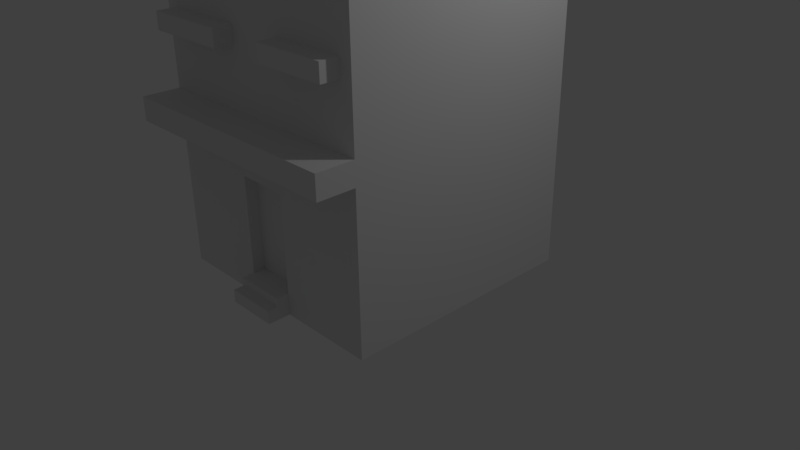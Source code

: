 # Source: Casa-futurista-buena.blend  (saved by Blender 2.77.0; exported with 4.5.12 LTS)
import bpy
from mathutils import Matrix  # noqa: F401  (used for matrix-valued properties, if any)

bpy.ops.wm.read_factory_settings(use_empty=True)
scene = bpy.context.scene
scene.name = 'Scene'

# ---- collections
col_collection_1 = bpy.data.collections.new('Collection 1'); scene.collection.children.link(col_collection_1)

# ---- materials (node trees are filled in below, after node groups)
mat_material = bpy.data.materials.new('Material')
mat_material.alpha_threshold = 0.0
mat_material.use_transparent_shadow = False
mat_material.roughness = 0.5
mat_material.line_color = (0.0, 0.0, 0.0, 1.0)

# ---- material node trees

# ---- world
world_world = bpy.data.worlds.new('World'); scene.world = world_world
world_world.color = (0.05088, 0.05088, 0.05088)
world_world.use_sun_shadow = False
world_world.sun_shadow_jitter_overblur = 0.0
world_world.cycles.sampling_method = 'MANUAL'

# ---- cameras
cam_camera = bpy.data.cameras.new('Camera')
cam_camera.clip_end = 100.0
cam_camera.lens = 35.0
cam_camera.sensor_width = 32.0
cam_camera.sensor_height = 18.0
cam_camera.ortho_scale = 7.314
cam_camera.dof.focus_distance = 0.0
cam_camera.dof.aperture_fstop = 128.0

# ---- lights
light_lamp = bpy.data.lights.new('Lamp', 'POINT')
light_lamp.transmission_factor = 0.0
light_lamp.cutoff_distance = 30.0
light_lamp.energy = 100.0
light_lamp.shadow_buffer_clip_start = 1.001
light_lamp.shadow_soft_size = 0.1
light_lamp.shadow_maximum_resolution = 0.006
light_lamp.use_absolute_resolution = True

# ---- meshes
me_cube = bpy.data.meshes.new('Cube')
me_cube.from_pydata([(-1.283, -0.08746, 4.647), (-1.283, -0.08746, 5.941), (-1.283, 0.08746, 4.647), (-1.283, 0.08746, 5.941), (-1.108, -0.08746, 4.647), (-1.108, -0.08746, 5.941), (-1.108, 0.08746, 4.647), (-1.108, 0.08746, 5.941), (1.585, 1.585, -0.07154), (1.585, -1.585, -0.07154), (-1.585, -1.585, -0.07154), (-1.585, 1.585, -0.07154), (1.585, 1.585, 1.928), (1.585, -1.585, 1.928), (-1.585, -1.585, 1.928), (-1.585, 1.585, 1.928), (1.585, 1.585, 2.222), (1.585, -1.585, 2.222), (-1.585, 1.585, 2.222), (-1.585, -1.585, 2.222), (1.585, -2.063, 1.928), (-1.585, -2.063, 1.928), (1.585, -2.063, 2.222), (-1.585, -2.063, 2.222), (1.585, 1.585, 4.416), (1.585, -1.585, 4.416), (-1.585, 1.585, 4.416), (-1.585, -1.585, 4.416), (1.711, 1.711, 4.416), (1.711, -1.711, 4.416), (-1.711, 1.711, 4.416), (-1.711, -1.711, 4.416), (1.711, 1.711, 4.685), (1.711, -1.711, 4.685), (-1.711, 1.711, 4.685), (-1.711, -1.711, 4.685), (1.585, -1.585, 2.972), (-1.585, -1.585, 2.972), (1.585, -1.585, 3.188), (-1.585, -1.585, 3.188), (1.428, -1.585, 2.972), (1.428, -1.585, 3.188), (-1.443, -1.585, 3.188), (-1.443, -1.585, 2.972), (-0.3112, -1.585, 3.188), (-0.3112, -1.585, 2.972), (0.4501, -1.585, 3.188), (0.4501, -1.585, 2.972), (0.4501, -1.829, 3.188), (1.428, -1.829, 3.188), (1.428, -1.829, 2.972), (-0.3112, -1.829, 2.972), (-1.443, -1.829, 2.972), (-1.443, -1.829, 3.188), (-0.3112, -1.829, 3.188), (0.4501, -1.829, 2.972), (0.3185, -1.585, -0.07154), (-0.3631, -1.585, -0.07154), (-0.3631, -1.585, 1.459), (0.3185, -1.585, 1.459), (0.3185, -1.585, 0.2062), (-0.3631, -1.585, 0.2062), (0.3185, -1.746, -0.07154), (-0.3631, -1.746, -0.07154), (0.3185, -1.746, 0.2062), (-0.3631, -1.746, 0.2062), (-0.3631, -1.746, 0.09445), (0.3185, -1.746, 0.09445), (0.3185, -1.878, -0.07154), (-0.3631, -1.878, -0.07154), (0.3185, -1.878, 0.09445), (-0.3631, -1.878, 0.09445), (-0.3631, -1.418, 0.2062), (-0.3631, -1.418, 1.459), (0.3185, -1.418, 1.459), (0.3185, -1.418, 0.2062), (1.6, 1.6, 4.685), (1.6, -1.6, 4.685), (-1.6, 1.6, 4.685), (-1.6, -1.6, 4.685), (1.6, 1.6, 5.14), (1.6, -1.6, 5.14), (-1.6, 1.6, 5.14), (-1.6, -1.6, 5.14), (1.771, 1.771, 5.14), (1.771, -1.771, 5.14), (-1.771, 1.771, 5.14), (-1.771, -1.771, 5.14), (1.771, 1.771, 5.368), (1.771, -1.771, 5.368), (-1.771, 1.771, 5.368), (-1.771, -1.771, 5.368), (1.416, 1.416, 5.368), (1.416, -1.416, 5.368), (-1.416, 1.416, 5.368), (-1.416, -1.416, 5.368), (1.416, 1.416, 4.697), (1.416, -1.416, 4.697), (-1.416, 1.416, 4.697), (-1.416, -1.416, 4.697), (-1.061, -0.02849, 6.062), (-1.061, 0.02849, 6.062), (-1.061, -0.02849, 6.005), (-1.061, 0.02849, 6.005), (1.52, -0.02849, 5.346), (1.52, 0.02849, 5.346), (1.52, -0.02849, 5.289), (1.52, 0.02849, 5.289), (-0.09005, -0.02849, 5.714), (-0.09005, 0.02849, 5.714), (-0.09005, -0.02849, 5.657), (-0.09005, 0.02849, 5.657), (-0.2385, 0.7602, 4.649), (-0.2385, 0.7602, 5.294), (-0.2385, 1.237, 4.649), (-0.2385, 1.237, 5.294), (0.2385, 0.7602, 4.649), (0.2385, 0.7602, 5.294), (0.2385, 1.237, 4.649), (0.2385, 1.237, 5.294), (-0.2385, 1.129, 5.294), (0.2385, 1.129, 5.294), (-0.2385, 1.129, 5.471), (-0.2385, 1.237, 5.471), (0.2385, 1.237, 5.471), (0.2385, 1.129, 5.471)], [], [(1, 3, 2, 0), (3, 7, 6, 2), (7, 5, 4, 6), (5, 1, 0, 4), (0, 2, 6, 4), (3, 1, 100, 101), (8, 9, 56, 57, 10, 11), (15, 14, 19, 18), (8, 12, 13, 9), (9, 13, 14, 10, 57, 61, 58, 59, 60, 56), (10, 14, 15, 11), (12, 8, 11, 15), (19, 17, 36, 40, 47, 45, 43, 37), (12, 15, 18, 16), (19, 14, 21, 23), (13, 12, 16, 17), (21, 20, 22, 23), (17, 19, 23, 22), (14, 13, 20, 21), (13, 17, 22, 20), (26, 27, 31, 30), (17, 16, 24, 25, 38, 36), (18, 19, 37, 39, 27, 26), (16, 18, 26, 24), (31, 29, 33, 35), (24, 26, 30, 28), (27, 25, 29, 31), (25, 24, 28, 29), (35, 33, 77, 79), (29, 28, 32, 33), (30, 31, 35, 34), (28, 30, 34, 32), (37, 43, 42, 39), (39, 42, 44, 46, 41, 38, 25, 27), (41, 40, 36, 38), (44, 42, 53, 54), (44, 45, 47, 46), (45, 44, 54, 51), (53, 52, 51, 54), (48, 55, 50, 49), (43, 45, 51, 52), (40, 41, 49, 50), (46, 47, 55, 48), (42, 43, 52, 53), (41, 46, 48, 49), (47, 40, 50, 55), (62, 67, 70, 68), (60, 61, 65, 64), (61, 60, 75, 72), (57, 56, 62, 63), (61, 57, 63, 66, 65), (56, 60, 64, 67, 62), (68, 70, 71, 69), (66, 67, 64, 65), (67, 66, 71, 70), (66, 63, 69, 71), (63, 62, 68, 69), (72, 75, 74, 73), (60, 59, 74, 75), (59, 58, 73, 74), (58, 61, 72, 73), (79, 77, 81, 83), (33, 32, 76, 77), (34, 35, 79, 78), (32, 34, 78, 76), (83, 81, 85, 87), (77, 76, 80, 81), (78, 79, 83, 82), (76, 78, 82, 80), (86, 87, 91, 90), (81, 80, 84, 85), (82, 83, 87, 86), (80, 82, 86, 84), (91, 89, 93, 95), (84, 86, 90, 88), (87, 85, 89, 91), (85, 84, 88, 89), (93, 92, 96, 97), (89, 88, 92, 93), (90, 91, 95, 94), (88, 90, 94, 92), (96, 98, 99, 97), (94, 95, 99, 98), (92, 94, 98, 96), (95, 93, 97, 99), (109, 108, 104, 105), (1, 5, 102, 100), (7, 3, 101, 103), (5, 7, 103, 102), (106, 107, 105, 104), (108, 110, 106, 104), (111, 109, 105, 107), (110, 111, 107, 106), (102, 103, 111, 110), (103, 101, 109, 111), (100, 102, 110, 108), (101, 100, 108, 109), (113, 120, 115, 114, 112), (115, 119, 118, 114), (119, 121, 117, 116, 118), (117, 113, 112, 116), (112, 114, 118, 116), (117, 121, 120, 113), (122, 125, 124, 123), (119, 115, 123, 124), (121, 119, 124, 125), (120, 121, 125, 122), (115, 120, 122, 123)])
me_cube.materials.append(mat_material)
me_cube.use_remesh_preserve_volume = False
me_cube.use_remesh_preserve_attributes = False
me_cube.use_mirror_vertex_groups = False
me_cube.update()

# ---- objects
ob_cube = bpy.data.objects.new('Cube', me_cube)
ob_lamp = bpy.data.objects.new('Lamp', light_lamp)
ob_camera = bpy.data.objects.new('Camera', cam_camera)

# ---- transforms, parenting, visibility, modifiers, constraints
ob_cube.location = (0.0, 0.0, 0.0)
ob_cube.lock_rotations_4d = False
ob_cube.empty_display_type = 'ARROWS'
ob_cube.lineart.crease_threshold = 0.0
ob_lamp.location = (4.076, 1.005, 5.904)
ob_lamp.rotation_euler = (0.6503, 0.05522, 1.866)
ob_lamp.lock_rotations_4d = False
ob_lamp.empty_display_type = 'ARROWS'
ob_lamp.color = (0.0, 0.0, 0.0, 0.0)
ob_lamp.lineart.crease_threshold = 0.0
ob_camera.location = (7.481, -6.508, 5.344)
ob_camera.rotation_euler = (1.109, 0.01082, 0.8149)
ob_camera.lock_rotations_4d = False
ob_camera.empty_display_type = 'ARROWS'
ob_camera.color = (0.0, 0.0, 0.0, 0.0)
ob_camera.display_type = 'WIRE'
ob_camera.lineart.crease_threshold = 0.0

# ---- collection membership
col_collection_1.objects.link(ob_cube)
col_collection_1.objects.link(ob_lamp)
col_collection_1.objects.link(ob_camera)

# ---- scene / render settings (as saved in the file)
scene.camera = ob_camera
scene.frame_start = 1; scene.frame_end = 250; scene.frame_set(1)
scene.render.engine = 'BLENDER_EEVEE_NEXT'
scene.render.resolution_percentage = 50
scene.render.dither_intensity = 0.0
scene.cycles.use_denoising = False
scene.cycles.samples = 128
scene.cycles.sampling_pattern = 'TABULATED_SOBOL'
scene.cycles.light_sampling_threshold = 0.0
scene.cycles.use_adaptive_sampling = False
scene.cycles.use_light_tree = False
scene.cycles.blur_glossy = 0.0
scene.cycles.sample_clamp_indirect = 0.0
scene.view_settings.view_transform = 'Standard'
bpy.context.view_layer.update()
